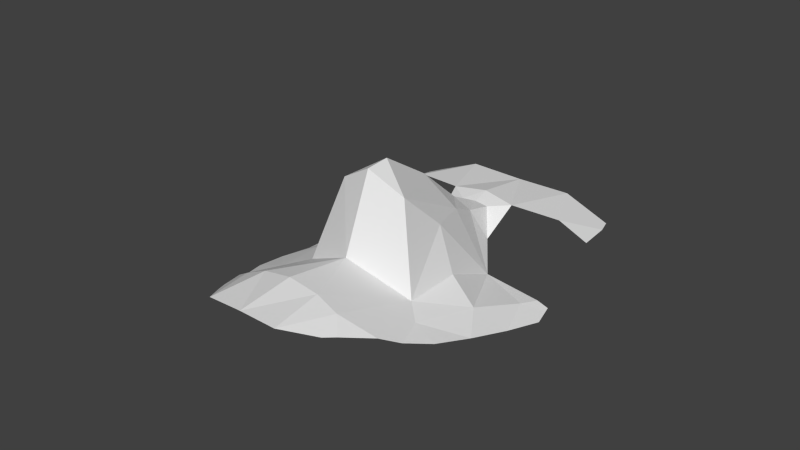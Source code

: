 # Source: head.blend  (saved by Blender 2.66.1; exported with 4.5.12 LTS)
import bpy
from mathutils import Matrix  # noqa: F401  (used for matrix-valued properties, if any)

bpy.ops.wm.read_factory_settings(use_empty=True)
scene = bpy.context.scene
scene.name = 'Scene'

# ---- collections
col_collection_1 = bpy.data.collections.new('Collection 1'); scene.collection.children.link(col_collection_1)

# ---- materials (node trees are filled in below, after node groups)
mat_material = bpy.data.materials.new('Material')
mat_material.alpha_threshold = 0.0
mat_material.use_transparent_shadow = False
mat_material.roughness = 0.5
mat_material.line_color = (0.0, 0.0, 0.0, 1.0)

# ---- material node trees

# ---- world
world_world = bpy.data.worlds.new('World'); scene.world = world_world
world_world.color = (0.05088, 0.05088, 0.05088)
world_world.use_sun_shadow = False
world_world.sun_shadow_jitter_overblur = 0.0
world_world.cycles.sampling_method = 'MANUAL'
world_world.cycles.sample_map_resolution = 256

# ---- meshes
me_head_001 = bpy.data.meshes.new('head.001')
me_head_001.from_pydata([(-0.01102, -0.002516, 0.1249), (-0.004673, 0.04594, 0.1021), (-0.01892, -0.008888, 0.09812), (-0.03862, 0.009786, 0.08735), (-0.01105, 0.05044, 0.1028), (0.0, 0.04638, 0.1024), (-0.03333, -0.01684, 0.0941), (0.0, 0.07138, 0.1012), (0.0, -0.004846, 0.1314), (0.0, 0.003099, 0.1319), (-0.01696, 0.03019, 0.08888), (0.0, -0.01463, 0.1076), (-0.01665, -0.03644, 0.1062), (-0.009632, -0.03624, 0.1093), (-0.02932, 0.006111, 0.0931), (0.0, -0.03649, 0.111), (0.0, 0.05191, 0.1041), (-0.005057, 0.03652, 0.1045), (-0.009974, 0.03942, 0.09496), (0.0, 0.03499, 0.1082), (-0.007717, 0.0257, 0.11), (-0.01296, 0.0112, 0.1121), (-0.02503, -0.01467, 0.09634), (-0.03535, 0.03006, 0.08667), (-0.0119, -0.05405, 0.1084), (0.0, -0.05449, 0.1091), (-0.03632, -0.004486, 0.09098), (0.0, 0.01999, 0.1212), (-0.01838, 0.07144, 0.1015), (-0.01858, 0.01028, 0.09808), (-0.03355, 0.02361, 0.08795), (-0.02691, 0.05327, 0.1015), (-0.03471, 0.06685, 0.0954), (-0.0363, 0.0546, 0.09622), (-0.03302, 0.0722, 0.09503), (-0.04103, 0.0223, 0.08512), (-0.03883, 0.03038, 0.08522), (-0.03942, 0.0282, 0.08516), (-0.02093, -0.0411, 0.1031), (-0.02592, -0.0313, 0.09996), (-0.02909, -0.02517, 0.09673), (-0.01902, -0.04485, 0.1041)], [], [(5, 1, 17), (3, 26, 14), (16, 7, 4), (8, 0, 11), (8, 9, 0), (7, 28, 4), (20, 27, 19), (1, 5, 16), (6, 22, 26), (13, 15, 11), (14, 29, 10), (2, 12, 13), (29, 14, 2), (23, 36, 37, 30), (24, 25, 13), (1, 16, 4), (0, 20, 21), (17, 1, 18), (5, 17, 19), (22, 2, 14), (12, 2, 22), (27, 0, 9), (22, 14, 26), (0, 2, 11), (11, 2, 13), (13, 25, 15), (21, 20, 10), (13, 12, 24), (29, 21, 10), (27, 20, 0), (18, 10, 17), (2, 0, 21), (21, 29, 2), (30, 3, 14), (23, 30, 10), (30, 14, 10), (35, 3, 30, 37), (17, 20, 19), (1, 4, 18), (31, 4, 28), (10, 20, 17), (28, 34, 32, 31), (32, 33, 31), (39, 12, 22, 40), (39, 38, 12), (22, 6, 40), (12, 38, 41, 24)])
me_head_001.materials.append(mat_material)
me_head_001.use_remesh_preserve_volume = False
me_head_001.use_remesh_preserve_attributes = False
me_head_001.use_mirror_vertex_groups = False
me_head_001.update()

# ---- objects
ob_head = bpy.data.objects.new('head', me_head_001)
ob_left_eye_left = bpy.data.objects.new('left_eye_left', None)
ob_left_eye_right = bpy.data.objects.new('left_eye_right', None)
ob_mouth_left = bpy.data.objects.new('mouth_left', None)
ob_mouth_right = bpy.data.objects.new('mouth_right', None)
ob_right_eye_left = bpy.data.objects.new('right_eye_left', None)
ob_right_eye_right = bpy.data.objects.new('right_eye_right', None)
ob_nose = bpy.data.objects.new('nose', None)

# ---- transforms, parenting, visibility, modifiers, constraints
ob_head.location = (0.0, 0.0, 0.0)
ob_head.show_wire = True
ob_head.lineart.crease_threshold = 0.0
_m = ob_head.modifiers.new('Mirror', 'MIRROR')
_m.use_clip = True
ob_left_eye_left.location = (0.0481, 0.0356, 0.08034)
ob_left_eye_left.empty_display_type = 'SPHERE'
ob_left_eye_left.empty_display_size = 0.002
ob_left_eye_left.empty_image_offset = (0.0, 0.0)
ob_left_eye_left.lineart.crease_threshold = 0.0
ob_left_eye_right.location = (0.01796, 0.03475, 0.08638)
ob_left_eye_right.empty_display_type = 'SPHERE'
ob_left_eye_right.empty_display_size = 0.002
ob_left_eye_right.empty_image_offset = (0.0, 0.0)
ob_left_eye_right.lineart.crease_threshold = 0.0
ob_mouth_left.location = (0.02963, -0.03935, 0.09342)
ob_mouth_left.empty_display_type = 'SPHERE'
ob_mouth_left.empty_display_size = 0.002
ob_mouth_left.empty_image_offset = (0.0, 0.0)
ob_mouth_left.lineart.crease_threshold = 0.0
ob_mouth_right.location = (-0.02963, -0.03935, 0.09342)
ob_mouth_right.empty_display_type = 'SPHERE'
ob_mouth_right.empty_display_size = 0.002
ob_mouth_right.empty_image_offset = (0.0, 0.0)
ob_mouth_right.lineart.crease_threshold = 0.0
ob_right_eye_left.location = (-0.01796, 0.03475, 0.08638)
ob_right_eye_left.empty_display_type = 'SPHERE'
ob_right_eye_left.empty_display_size = 0.002
ob_right_eye_left.empty_image_offset = (0.0, 0.0)
ob_right_eye_left.lineart.crease_threshold = 0.0
ob_right_eye_right.location = (-0.0481, 0.0356, 0.08034)
ob_right_eye_right.empty_display_type = 'SPHERE'
ob_right_eye_right.empty_display_size = 0.002
ob_right_eye_right.empty_image_offset = (0.0, 0.0)
ob_right_eye_right.lineart.crease_threshold = 0.0
ob_nose.location = (3.396e-10, -0.002312, 0.1315)
ob_nose.empty_display_type = 'SPHERE'
ob_nose.empty_display_size = 0.002
ob_nose.empty_image_offset = (0.0, 0.0)
ob_nose.lineart.crease_threshold = 0.0

# ---- collection membership
col_collection_1.objects.link(ob_head)
col_collection_1.objects.link(ob_left_eye_left)
col_collection_1.objects.link(ob_left_eye_right)
col_collection_1.objects.link(ob_mouth_left)
col_collection_1.objects.link(ob_mouth_right)
col_collection_1.objects.link(ob_right_eye_left)
col_collection_1.objects.link(ob_right_eye_right)
col_collection_1.objects.link(ob_nose)

# ---- scene / render settings (as saved in the file)
scene.frame_start = 1; scene.frame_end = 250; scene.frame_set(1)
scene.render.engine = 'BLENDER_EEVEE_NEXT'
scene.render.image_settings.color_mode = 'RGB'
scene.render.image_settings.compression = 90
scene.render.resolution_percentage = 50
scene.render.dither_intensity = 0.0
scene.render.bake_margin = 2
scene.render.bake_bias = 0.0
scene.cycles.use_denoising = False
scene.cycles.samples = 10
scene.cycles.sampling_pattern = 'TABULATED_SOBOL'
scene.cycles.light_sampling_threshold = 0.0
scene.cycles.use_adaptive_sampling = False
scene.cycles.use_light_tree = False
scene.cycles.blur_glossy = 0.0
scene.cycles.volume_bounces = 1
scene.cycles.pixel_filter_type = 'GAUSSIAN'
scene.cycles.sample_clamp_indirect = 0.0
scene.view_settings.view_transform = 'Standard'
bpy.context.view_layer.update()

# ---- added for rendering (the .blend has no active camera and no usable light): camera, sun
cam_auto = bpy.data.cameras.new('AutoCamera')
cam_auto.lens = 50.0
cam_auto.sensor_width = 36.0
cam_auto.clip_end = 1000.0
ob_auto_camera = bpy.data.objects.new('AutoCamera', cam_auto)
scene.collection.objects.link(ob_auto_camera)
ob_auto_camera.location = (0.185045, -0.213196, 0.256569)
ob_auto_camera.rotation_euler = (1.09748, -7.21219e-08, 0.694738)
scene.camera = ob_auto_camera
light_auto_sun = bpy.data.lights.new('AutoSun', 'SUN')
light_auto_sun.energy = 3.0
light_auto_sun.angle = 0.0523599
ob_auto_sun = bpy.data.objects.new('AutoSun', light_auto_sun)
scene.collection.objects.link(ob_auto_sun)
ob_auto_sun.rotation_euler = (0.872665, 0.174533, 0.523599)
bpy.context.view_layer.update()
